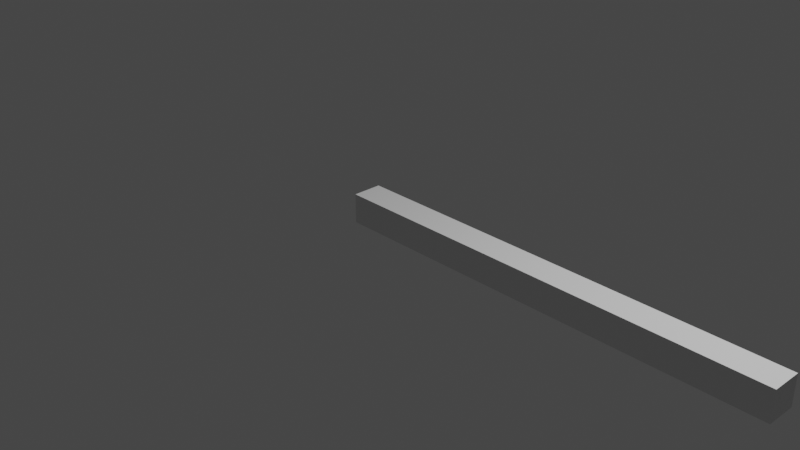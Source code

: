 # Source: Simple.blend  (saved by Blender 3.0.42; exported with 4.5.12 LTS)
import bpy
from mathutils import Matrix  # noqa: F401  (used for matrix-valued properties, if any)

bpy.ops.wm.read_factory_settings(use_empty=True)
scene = bpy.context.scene
scene.name = 'Scene'

# ---- collections
col_collection = bpy.data.collections.new('Collection'); scene.collection.children.link(col_collection)

# ---- materials (node trees are filled in below, after node groups)
mat_material = bpy.data.materials.new('Material')
mat_material.alpha_threshold = 0.0
mat_material.use_transparent_shadow = False
mat_material.line_color = (0.0, 0.0, 0.0, 1.0)

# ---- material node trees
mat_material.use_nodes = True; mat_material.node_tree.nodes.clear()
_N = mat_material.node_tree.nodes; _L = mat_material.node_tree.links
n0 = _N.new('ShaderNodeOutputMaterial'); n0.name = 'Material Output'; n0.location = (300, 300)
n1 = _N.new('ShaderNodeBsdfPrincipled'); n1.name = 'Principled BSDF'; n1.location = (10, 300)
n1.distribution = 'GGX'
n1.subsurface_method = 'BURLEY'
n1.inputs[2].default_value = 0.4
n1.inputs[3].default_value = 1.45
n1.inputs[27].default_value = (0.0, 0.0, 0.0, 1.0)
n1.inputs[28].default_value = 1.0
_L.new(n1.outputs[0], n0.inputs[0])
n0.is_active_output = True

# ---- world
world_world = bpy.data.worlds.new('World'); scene.world = world_world
world_world.use_nodes = True; world_world.node_tree.nodes.clear()
_N = world_world.node_tree.nodes; _L = world_world.node_tree.links
n0 = _N.new('ShaderNodeOutputWorld'); n0.name = 'World Output'; n0.location = (300, 300)
n1 = _N.new('ShaderNodeBackground'); n1.name = 'Background'; n1.location = (10, 300)
n1.inputs[0].default_value = (0.05088, 0.05088, 0.05088, 1.0)
_L.new(n1.outputs[0], n0.inputs[0])
n0.is_active_output = True
world_world.color = (0.05088, 0.05088, 0.05088)
world_world.use_sun_shadow = False
world_world.sun_shadow_jitter_overblur = 0.0

# ---- cameras
cam_camera = bpy.data.cameras.new('Camera')
cam_camera.clip_end = 100.0
cam_camera.ortho_scale = 7.314

# ---- lights
light_light = bpy.data.lights.new('Light', 'POINT')
light_light.transmission_factor = 0.0
light_light.energy = 1000.0
light_light.shadow_soft_size = 0.1
light_light.shadow_maximum_resolution = 0.006
light_light.use_absolute_resolution = True

# ---- meshes
me_cube = bpy.data.meshes.new('Cube')
me_cube.from_pydata([(0.4844, 0.1593, 0.1593), (0.4844, 0.1593, -0.1593), (0.4844, -0.1593, 0.1593), (0.4844, -0.1593, -0.1593), (-0.4844, 0.1593, 0.1593), (-0.4844, 0.1593, -0.1593), (-0.4844, -0.1593, 0.1593), (-0.4844, -0.1593, -0.1593), (4.28, 0.1593, 0.1593), (4.28, 0.1593, -0.1593), (4.28, -0.1593, 0.1593), (4.28, -0.1593, -0.1593), (0.9067, -0.1593, -0.1593), (0.9067, -0.1593, 0.1593), (0.9067, 0.1593, 0.1593), (0.9067, 0.1593, -0.1593)], [], [(0, 4, 6, 2), (3, 2, 6, 7), (7, 6, 4, 5), (5, 1, 3, 7), (13, 12, 11, 10), (5, 4, 0, 1), (9, 8, 10, 11), (15, 14, 8, 9), (12, 15, 9, 11), (14, 13, 10, 8), (0, 2, 13, 14), (3, 1, 15, 12), (1, 0, 14, 15), (2, 3, 12, 13)])
_uv = me_cube.uv_layers.new(name='UVMap')
_uv.uv.foreach_set('vector', [0.625, 0.5, 0.875, 0.5, 0.875, 0.75, 0.625, 0.75, 0.375, 0.75, 0.625, 0.75, 0.625, 1.0, 0.375, 1.0, 0.375, 0.0, 0.625, 0.0, 0.625, 0.25, 0.375, 0.25, 0.125, 0.5, 0.375, 0.5, 0.375, 0.75, 0.125, 0.75, 0.625, 0.75, 0.375, 0.75, 0.375, 0.75, 0.625, 0.75, 0.375, 0.25, 0.625, 0.25, 0.625, 0.5, 0.375, 0.5, 0.375, 0.5, 0.625, 0.5, 0.625, 0.75, 0.375, 0.75, 0.375, 0.5, 0.625, 0.5, 0.625, 0.5, 0.375, 0.5, 0.375, 0.75, 0.375, 0.5, 0.375, 0.5, 0.375, 0.75, 0.625, 0.5, 0.625, 0.75, 0.625, 0.75, 0.625, 0.5, 0.625, 0.5, 0.625, 0.75, 0.625, 0.75, 0.625, 0.5, 0.375, 0.75, 0.375, 0.5, 0.375, 0.5, 0.375, 0.75, 0.375, 0.5, 0.625, 0.5, 0.625, 0.5, 0.375, 0.5, 0.625, 0.75, 0.375, 0.75, 0.375, 0.75, 0.625, 0.75])
me_cube.materials.append(mat_material)
me_cube.use_remesh_preserve_volume = False
me_cube.use_remesh_preserve_attributes = False
me_cube.use_mirror_vertex_groups = False
me_cube.update()
arm_skele = bpy.data.armatures.new('Skele')  # bones are not reproduced

# ---- objects
ob_m_cube = bpy.data.objects.new('M_Cube', me_cube)
ob_light = bpy.data.objects.new('Light', light_light)
ob_camera = bpy.data.objects.new('Camera', cam_camera)
ob_s_cube = bpy.data.objects.new('S_Cube', arm_skele)

# ---- transforms, parenting, visibility, modifiers, constraints
ob_m_cube.parent = ob_s_cube
ob_m_cube.location = (0.0, 0.0, 0.0)
ob_m_cube.lock_rotations_4d = False
ob_m_cube.empty_display_type = 'ARROWS'
ob_m_cube.lineart.crease_threshold = 0.0
_vg = ob_m_cube.vertex_groups.new(name='Bone')
for _i, _w in zip([0, 1, 2, 3, 4, 5, 6, 7], [0.9587, 0.9601, 0.9583, 0.9602, 0.9947, 0.9945, 0.9944, 0.9948]): _vg.add([_i], _w, 'REPLACE')
_vg = ob_m_cube.vertex_groups.new(name='Bone.001')
for _i, _w in zip([0, 1, 2, 3, 8, 9, 10, 11, 12, 13, 14, 15], [0.03269, 0.02986, 0.03348, 0.02965, 0.9995, 0.9996, 0.9996, 0.9996, 0.9855, 0.9846, 0.9846, 0.9855]): _vg.add([_i], _w, 'REPLACE')
_m = ob_m_cube.modifiers.new('Armature', 'ARMATURE')
_m.object = ob_s_cube
ob_light.location = (4.076, 1.005, 5.904)
ob_light.rotation_euler = (0.6503, 0.05522, 1.866)
ob_light.lock_rotations_4d = False
ob_light.empty_display_type = 'ARROWS'
ob_light.color = (0.0, 0.0, 0.0, 0.0)
ob_light.lineart.crease_threshold = 0.0
ob_camera.location = (7.359, -6.926, 4.958)
ob_camera.rotation_euler = (1.109, 0.0, 0.8149)
ob_camera.lock_rotations_4d = False
ob_camera.empty_display_type = 'ARROWS'
ob_camera.color = (0.0, 0.0, 0.0, 0.0)
ob_camera.display_type = 'WIRE'
ob_camera.lineart.crease_threshold = 0.0
ob_s_cube.location = (0.0, 0.0, 0.0)
ob_s_cube.show_in_front = True
ob_s_cube.lineart.crease_threshold = 0.0

# ---- collection membership
col_collection.objects.link(ob_m_cube)
col_collection.objects.link(ob_light)
col_collection.objects.link(ob_camera)
col_collection.objects.link(ob_s_cube)

# ---- scene / render settings (as saved in the file)
scene.camera = ob_camera
scene.frame_start = 1; scene.frame_end = 120; scene.frame_set(119)
scene.render.engine = 'BLENDER_EEVEE_NEXT'
scene.render.fps = 60
scene.cycles.use_denoising = False
scene.cycles.samples = 128
scene.cycles.sampling_pattern = 'TABULATED_SOBOL'
scene.cycles.use_adaptive_sampling = False
scene.cycles.use_light_tree = False
scene.view_settings.view_transform = 'Filmic'
bpy.context.view_layer.update()
